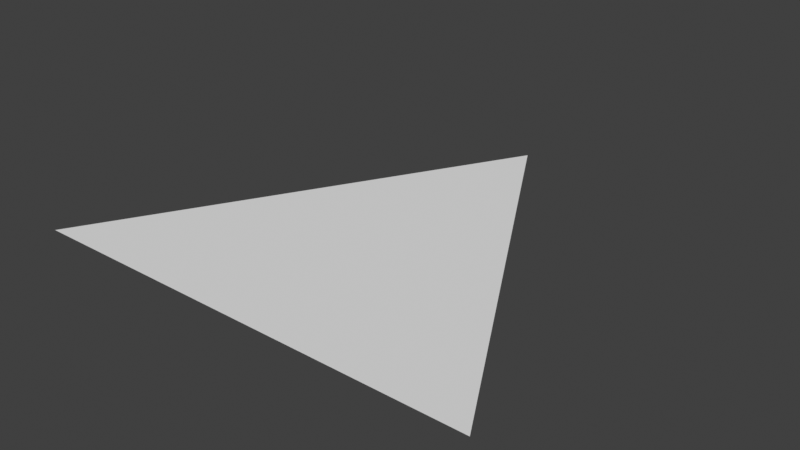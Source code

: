 # Source: scan_cone.blend  (saved by Blender 2.93.20; exported with 4.5.12 LTS)
import bpy
from mathutils import Matrix  # noqa: F401  (used for matrix-valued properties, if any)

bpy.ops.wm.read_factory_settings(use_empty=True)
scene = bpy.context.scene
scene.name = 'Scene'

# ---- collections
col_collection = bpy.data.collections.new('Collection'); scene.collection.children.link(col_collection)

# ---- world
world_world = bpy.data.worlds.new('World'); scene.world = world_world
world_world.use_nodes = True; world_world.node_tree.nodes.clear()
_N = world_world.node_tree.nodes; _L = world_world.node_tree.links
n0 = _N.new('ShaderNodeOutputWorld'); n0.name = 'World Output'; n0.location = (300, 300)
n1 = _N.new('ShaderNodeBackground'); n1.name = 'Background'; n1.location = (10, 300)
n1.inputs[0].default_value = (0.05088, 0.05088, 0.05088, 1.0)
_L.new(n1.outputs[0], n0.inputs[0])
n0.is_active_output = True
world_world.color = (0.05088, 0.05088, 0.05088)
world_world.use_sun_shadow = False
world_world.sun_shadow_jitter_overblur = 0.0

# ---- meshes
me_plane = bpy.data.meshes.new('Plane')
me_plane.from_pydata([(-0.9, -1.6, 0.0), (0.9, -1.6, 0.0), (0.0, 0.0, 0.0)], [], [(1, 2, 0)])
_uv = me_plane.uv_layers.new(name='UVMap')
_uv.uv.foreach_set('vector', [0.0, 0.0, 0.0, 0.0, 0.0, 0.0])
me_plane.use_remesh_fix_poles = True
me_plane.use_remesh_preserve_attributes = False
me_plane.update()

# ---- objects
ob_plane = bpy.data.objects.new('Plane', me_plane)

# ---- transforms, parenting, visibility, modifiers, constraints
ob_plane.location = (0.0, 0.0, 0.0)

# ---- collection membership
col_collection.objects.link(ob_plane)

# ---- scene / render settings (as saved in the file)
scene.frame_start = 1; scene.frame_end = 250; scene.frame_set(1)
scene.render.engine = 'BLENDER_EEVEE_NEXT'
scene.cycles.use_denoising = False
scene.cycles.samples = 128
scene.cycles.sampling_pattern = 'TABULATED_SOBOL'
scene.cycles.use_adaptive_sampling = False
scene.cycles.use_light_tree = False
scene.view_settings.view_transform = 'Standard'
bpy.context.view_layer.update()

# ---- added for rendering (the .blend has no active camera and no usable light): camera, sun
cam_auto = bpy.data.cameras.new('AutoCamera')
cam_auto.lens = 50.0
cam_auto.sensor_width = 36.0
cam_auto.clip_end = 1000.0
ob_auto_camera = bpy.data.objects.new('AutoCamera', cam_auto)
scene.collection.objects.link(ob_auto_camera)
ob_auto_camera.location = (2.22824, -3.47388, 1.78259)
ob_auto_camera.rotation_euler = (1.09748, -7.21219e-08, 0.694738)
scene.camera = ob_auto_camera
light_auto_sun = bpy.data.lights.new('AutoSun', 'SUN')
light_auto_sun.energy = 3.0
light_auto_sun.angle = 0.0523599
ob_auto_sun = bpy.data.objects.new('AutoSun', light_auto_sun)
scene.collection.objects.link(ob_auto_sun)
ob_auto_sun.rotation_euler = (0.872665, 0.174533, 0.523599)
bpy.context.view_layer.update()
